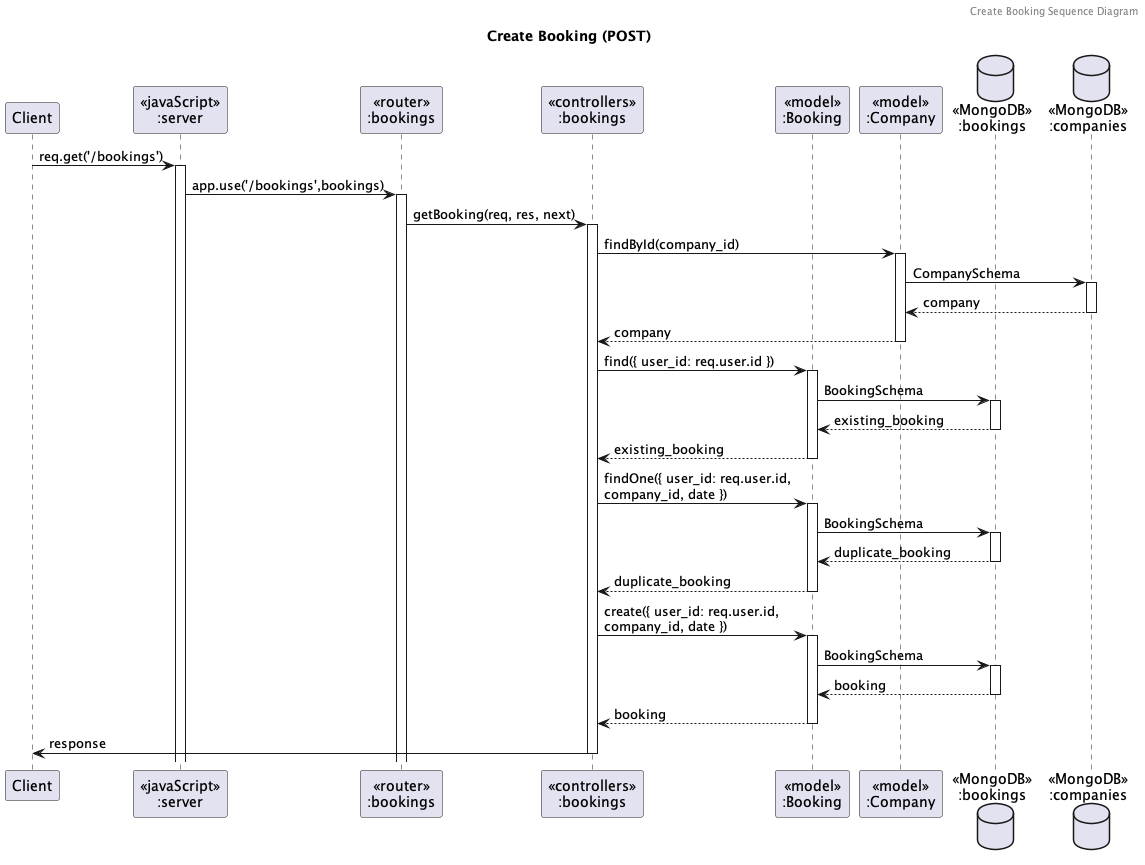

The diagram above was rendered by PlantUML. Its source (embedded in the PNG):
@startuml Create Booking (POST)

header Create Booking Sequence Diagram
title "Create Booking (POST)"

participant "Client" as client
participant "<<javaScript>>\n:server" as server
participant "<<router>>\n:bookings" as routerBookings
participant "<<controllers>>\n:bookings" as controllersBookings
participant "<<model>>\n:Booking" as modelBooking
participant "<<model>>\n:Company" as modelCompany
database "<<MongoDB>>\n:bookings" as BookingsDatabase
database "<<MongoDB>>\n:companies" as CompaniesDatabase

client->server ++:req.get('/bookings')
server->routerBookings ++:app.use('/bookings',bookings)
routerBookings -> controllersBookings ++: getBooking(req, res, next)
controllersBookings->modelCompany ++: findById(company_id)
modelCompany -> CompaniesDatabase ++: CompanySchema
CompaniesDatabase --> modelCompany --: company
controllersBookings <-- modelCompany --:company
controllersBookings->modelBooking ++:find({ user_id: req.user.id })
modelBooking ->BookingsDatabase ++: BookingSchema
BookingsDatabase --> modelBooking --: existing_booking
controllersBookings <-- modelBooking --:existing_booking
controllersBookings->modelBooking ++:findOne({ user_id: req.user.id, \ncompany_id, date })
modelBooking ->BookingsDatabase ++: BookingSchema
BookingsDatabase --> modelBooking --: duplicate_booking
controllersBookings <-- modelBooking --:duplicate_booking
controllersBookings->modelBooking ++:create({ user_id: req.user.id, \ncompany_id, date })
modelBooking ->BookingsDatabase ++: BookingSchema
BookingsDatabase --> modelBooking --: booking
controllersBookings <-- modelBooking --:booking
controllersBookings->client --:response

@enduml